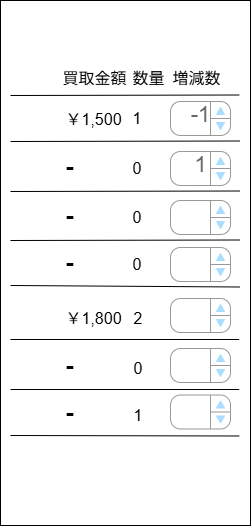

The diagram above was exported from draw.io. Its source (the exported page's mxGraphModel, read from the mxfile embedded in the PNG):
<mxGraphModel dx="1426" dy="743" grid="1" gridSize="10" guides="1" tooltips="1" connect="1" arrows="1" fold="1" page="1" pageScale="1" pageWidth="826" pageHeight="1169" background="none" math="0" shadow="0">
  <root>
    <mxCell id="0" />
    <mxCell id="1" parent="0" />
    <mxCell id="v7X9sGokVuyNhDJSo8_q-201" value="" style="rounded=0;whiteSpace=wrap;html=1;" parent="1" vertex="1">
      <mxGeometry x="550" y="415" width="250" height="525" as="geometry" />
    </mxCell>
    <mxCell id="v7X9sGokVuyNhDJSo8_q-28" value="" style="endArrow=none;html=1;rounded=0;verticalAlign=middle;fontSize=14;" parent="1" edge="1">
      <mxGeometry width="50" height="50" relative="1" as="geometry">
        <mxPoint x="560" y="510" as="sourcePoint" />
        <mxPoint x="788.75" y="509.5" as="targetPoint" />
      </mxGeometry>
    </mxCell>
    <mxCell id="v7X9sGokVuyNhDJSo8_q-30" value="" style="endArrow=none;html=1;rounded=0;" parent="1" edge="1">
      <mxGeometry width="50" height="50" relative="1" as="geometry">
        <mxPoint x="560" y="556" as="sourcePoint" />
        <mxPoint x="789.5" y="555.5" as="targetPoint" />
      </mxGeometry>
    </mxCell>
    <mxCell id="v7X9sGokVuyNhDJSo8_q-35" value="" style="endArrow=none;html=1;rounded=0;" parent="1" edge="1">
      <mxGeometry width="50" height="50" relative="1" as="geometry">
        <mxPoint x="560" y="754" as="sourcePoint" />
        <mxPoint x="788.75" y="754" as="targetPoint" />
      </mxGeometry>
    </mxCell>
    <mxCell id="v7X9sGokVuyNhDJSo8_q-48" value="&lt;span style=&quot;font-size: 16px; font-weight: 400;&quot;&gt;買取金額&lt;/span&gt;" style="text;strokeColor=none;fillColor=none;html=1;fontSize=24;fontStyle=1;verticalAlign=middle;align=left;" parent="1" vertex="1">
      <mxGeometry x="610" y="470" width="40" height="40" as="geometry" />
    </mxCell>
    <mxCell id="v7X9sGokVuyNhDJSo8_q-49" value="&lt;span style=&quot;font-size: 16px; font-weight: 400;&quot;&gt;￥1,500&lt;/span&gt;" style="text;strokeColor=none;fillColor=none;html=1;fontSize=24;fontStyle=1;verticalAlign=middle;align=left;" parent="1" vertex="1">
      <mxGeometry x="612.75" y="511" width="67.25" height="40" as="geometry" />
    </mxCell>
    <mxCell id="v7X9sGokVuyNhDJSo8_q-50" value="&lt;span style=&quot;font-size: 16px; font-weight: 400;&quot;&gt;￥1,800&lt;/span&gt;" style="text;strokeColor=none;fillColor=none;html=1;fontSize=24;fontStyle=1;verticalAlign=middle;align=left;" parent="1" vertex="1">
      <mxGeometry x="612.75" y="710" width="67.25" height="40" as="geometry" />
    </mxCell>
    <mxCell id="v7X9sGokVuyNhDJSo8_q-52" value="&lt;span style=&quot;font-size: 16px; font-weight: 400;&quot;&gt;数量&lt;/span&gt;" style="text;strokeColor=none;fillColor=none;html=1;fontSize=24;fontStyle=1;verticalAlign=middle;align=left;" parent="1" vertex="1">
      <mxGeometry x="680" y="470" width="40" height="40" as="geometry" />
    </mxCell>
    <mxCell id="v7X9sGokVuyNhDJSo8_q-53" value="&lt;span style=&quot;font-size: 16px; font-weight: 400;&quot;&gt;1&lt;/span&gt;" style="text;strokeColor=none;fillColor=none;html=1;fontSize=24;fontStyle=1;verticalAlign=middle;align=left;" parent="1" vertex="1">
      <mxGeometry x="680" y="510" width="37.25" height="40" as="geometry" />
    </mxCell>
    <mxCell id="v7X9sGokVuyNhDJSo8_q-54" value="&lt;span style=&quot;font-size: 16px; font-weight: 400;&quot;&gt;2&lt;/span&gt;" style="text;strokeColor=none;fillColor=none;html=1;fontSize=24;fontStyle=1;verticalAlign=middle;align=left;" parent="1" vertex="1">
      <mxGeometry x="681.38" y="710" width="37.25" height="40" as="geometry" />
    </mxCell>
    <mxCell id="v7X9sGokVuyNhDJSo8_q-60" value="&lt;span style=&quot;font-size: 16px; font-weight: 400;&quot;&gt;増減数&lt;/span&gt;" style="text;strokeColor=none;fillColor=none;html=1;fontSize=24;fontStyle=1;verticalAlign=middle;align=left;" parent="1" vertex="1">
      <mxGeometry x="720" y="470" width="40" height="40" as="geometry" />
    </mxCell>
    <mxCell id="v7X9sGokVuyNhDJSo8_q-61" value="-1" style="strokeWidth=1;shadow=0;dashed=0;align=center;html=1;shape=mxgraph.mockup.forms.spinner;strokeColor=#999999;spinLayout=right;spinStyle=normal;adjStyle=triangle;fillColor=#aaddff;fontSize=22;fontColor=#666666;mainText=;html=1;overflow=fill;verticalAlign=middle;labelPosition=center;verticalLabelPosition=middle;" parent="1" vertex="1">
      <mxGeometry x="720" y="516" width="60" height="34" as="geometry" />
    </mxCell>
    <mxCell id="v7X9sGokVuyNhDJSo8_q-63" value="" style="endArrow=none;html=1;rounded=0;" parent="1" edge="1">
      <mxGeometry width="50" height="50" relative="1" as="geometry">
        <mxPoint x="560" y="606" as="sourcePoint" />
        <mxPoint x="789.5" y="605.5" as="targetPoint" />
      </mxGeometry>
    </mxCell>
    <mxCell id="v7X9sGokVuyNhDJSo8_q-68" value="-" style="text;strokeColor=none;fillColor=none;html=1;fontSize=24;fontStyle=1;verticalAlign=middle;align=left;" parent="1" vertex="1">
      <mxGeometry x="612.75" y="561" width="67.25" height="40" as="geometry" />
    </mxCell>
    <mxCell id="v7X9sGokVuyNhDJSo8_q-69" value="&lt;span style=&quot;font-size: 16px; font-weight: 400;&quot;&gt;0&lt;/span&gt;" style="text;strokeColor=none;fillColor=none;html=1;fontSize=24;fontStyle=1;verticalAlign=middle;align=left;" parent="1" vertex="1">
      <mxGeometry x="680" y="560" width="37.25" height="40" as="geometry" />
    </mxCell>
    <mxCell id="v7X9sGokVuyNhDJSo8_q-71" value="1" style="strokeWidth=1;shadow=0;dashed=0;align=center;html=1;shape=mxgraph.mockup.forms.spinner;strokeColor=#999999;spinLayout=right;spinStyle=normal;adjStyle=triangle;fillColor=#aaddff;fontSize=22;fontColor=#666666;mainText=;html=1;overflow=fill;verticalAlign=middle;labelPosition=center;verticalLabelPosition=middle;" parent="1" vertex="1">
      <mxGeometry x="720" y="566" width="60" height="34" as="geometry" />
    </mxCell>
    <mxCell id="v7X9sGokVuyNhDJSo8_q-90" value="" style="endArrow=none;html=1;rounded=0;" parent="1" edge="1">
      <mxGeometry width="50" height="50" relative="1" as="geometry">
        <mxPoint x="560" y="655" as="sourcePoint" />
        <mxPoint x="789.5" y="654.5" as="targetPoint" />
      </mxGeometry>
    </mxCell>
    <mxCell id="v7X9sGokVuyNhDJSo8_q-95" value="-" style="text;strokeColor=none;fillColor=none;html=1;fontSize=24;fontStyle=1;verticalAlign=middle;align=left;" parent="1" vertex="1">
      <mxGeometry x="612.75" y="610" width="67.25" height="40" as="geometry" />
    </mxCell>
    <mxCell id="v7X9sGokVuyNhDJSo8_q-96" value="&lt;span style=&quot;font-size: 16px; font-weight: 400;&quot;&gt;0&lt;/span&gt;" style="text;strokeColor=none;fillColor=none;html=1;fontSize=24;fontStyle=1;verticalAlign=middle;align=left;" parent="1" vertex="1">
      <mxGeometry x="680" y="609" width="37.25" height="40" as="geometry" />
    </mxCell>
    <mxCell id="v7X9sGokVuyNhDJSo8_q-98" value="" style="strokeWidth=1;shadow=0;dashed=0;align=center;html=1;shape=mxgraph.mockup.forms.spinner;strokeColor=#999999;spinLayout=right;spinStyle=normal;adjStyle=triangle;fillColor=#aaddff;fontSize=22;fontColor=#666666;mainText=;html=1;overflow=fill;verticalAlign=middle;labelPosition=center;verticalLabelPosition=middle;" parent="1" vertex="1">
      <mxGeometry x="720" y="615" width="60" height="34" as="geometry" />
    </mxCell>
    <mxCell id="v7X9sGokVuyNhDJSo8_q-99" value="" style="endArrow=none;html=1;rounded=0;" parent="1" edge="1">
      <mxGeometry width="50" height="50" relative="1" as="geometry">
        <mxPoint x="560" y="700" as="sourcePoint" />
        <mxPoint x="789.5" y="701.5" as="targetPoint" />
      </mxGeometry>
    </mxCell>
    <mxCell id="v7X9sGokVuyNhDJSo8_q-104" value="-" style="text;strokeColor=none;fillColor=none;html=1;fontSize=24;fontStyle=1;verticalAlign=middle;align=left;" parent="1" vertex="1">
      <mxGeometry x="612.75" y="657" width="67.25" height="40" as="geometry" />
    </mxCell>
    <mxCell id="v7X9sGokVuyNhDJSo8_q-105" value="&lt;span style=&quot;font-size: 16px; font-weight: 400;&quot;&gt;0&lt;/span&gt;" style="text;strokeColor=none;fillColor=none;html=1;fontSize=24;fontStyle=1;verticalAlign=middle;align=left;" parent="1" vertex="1">
      <mxGeometry x="680" y="656" width="37.25" height="40" as="geometry" />
    </mxCell>
    <mxCell id="v7X9sGokVuyNhDJSo8_q-107" value="" style="strokeWidth=1;shadow=0;dashed=0;align=center;html=1;shape=mxgraph.mockup.forms.spinner;strokeColor=#999999;spinLayout=right;spinStyle=normal;adjStyle=triangle;fillColor=#aaddff;fontSize=22;fontColor=#666666;mainText=;html=1;overflow=fill;verticalAlign=middle;labelPosition=center;verticalLabelPosition=middle;" parent="1" vertex="1">
      <mxGeometry x="720" y="662" width="60" height="34" as="geometry" />
    </mxCell>
    <mxCell id="v7X9sGokVuyNhDJSo8_q-110" value="" style="strokeWidth=1;shadow=0;dashed=0;align=center;html=1;shape=mxgraph.mockup.forms.spinner;strokeColor=#999999;spinLayout=right;spinStyle=normal;adjStyle=triangle;fillColor=#aaddff;fontSize=22;fontColor=#666666;mainText=;html=1;overflow=fill;verticalAlign=middle;labelPosition=center;verticalLabelPosition=middle;" parent="1" vertex="1">
      <mxGeometry x="720" y="713" width="60" height="34" as="geometry" />
    </mxCell>
    <mxCell id="v7X9sGokVuyNhDJSo8_q-111" value="" style="endArrow=none;html=1;rounded=0;" parent="1" edge="1">
      <mxGeometry width="50" height="50" relative="1" as="geometry">
        <mxPoint x="560" y="804" as="sourcePoint" />
        <mxPoint x="788.75" y="804" as="targetPoint" />
      </mxGeometry>
    </mxCell>
    <mxCell id="v7X9sGokVuyNhDJSo8_q-116" value="-" style="text;strokeColor=none;fillColor=none;html=1;fontSize=24;fontStyle=1;verticalAlign=middle;align=left;" parent="1" vertex="1">
      <mxGeometry x="612.75" y="760" width="67.25" height="40" as="geometry" />
    </mxCell>
    <mxCell id="v7X9sGokVuyNhDJSo8_q-117" value="&lt;span style=&quot;font-size: 16px; font-weight: 400;&quot;&gt;0&lt;/span&gt;" style="text;strokeColor=none;fillColor=none;html=1;fontSize=24;fontStyle=1;verticalAlign=middle;align=left;" parent="1" vertex="1">
      <mxGeometry x="681.38" y="760" width="37.25" height="40" as="geometry" />
    </mxCell>
    <mxCell id="v7X9sGokVuyNhDJSo8_q-119" value="" style="strokeWidth=1;shadow=0;dashed=0;align=center;html=1;shape=mxgraph.mockup.forms.spinner;strokeColor=#999999;spinLayout=right;spinStyle=normal;adjStyle=triangle;fillColor=#aaddff;fontSize=22;fontColor=#666666;mainText=;html=1;overflow=fill;verticalAlign=middle;labelPosition=center;verticalLabelPosition=middle;" parent="1" vertex="1">
      <mxGeometry x="720" y="763" width="60" height="34" as="geometry" />
    </mxCell>
    <mxCell id="v7X9sGokVuyNhDJSo8_q-138" value="" style="endArrow=none;html=1;rounded=0;" parent="1" edge="1">
      <mxGeometry width="50" height="50" relative="1" as="geometry">
        <mxPoint x="560" y="850" as="sourcePoint" />
        <mxPoint x="788.75" y="850.5" as="targetPoint" />
      </mxGeometry>
    </mxCell>
    <mxCell id="v7X9sGokVuyNhDJSo8_q-143" value="-" style="text;strokeColor=none;fillColor=none;html=1;fontSize=24;fontStyle=1;verticalAlign=middle;align=left;" parent="1" vertex="1">
      <mxGeometry x="612.75" y="806.5" width="67.25" height="40" as="geometry" />
    </mxCell>
    <mxCell id="v7X9sGokVuyNhDJSo8_q-144" value="&lt;span style=&quot;font-size: 16px; font-weight: 400;&quot;&gt;1&lt;/span&gt;" style="text;strokeColor=none;fillColor=none;html=1;fontSize=24;fontStyle=1;verticalAlign=middle;align=left;" parent="1" vertex="1">
      <mxGeometry x="681.38" y="806.5" width="37.25" height="40" as="geometry" />
    </mxCell>
    <mxCell id="v7X9sGokVuyNhDJSo8_q-146" value="" style="strokeWidth=1;shadow=0;dashed=0;align=center;html=1;shape=mxgraph.mockup.forms.spinner;strokeColor=#999999;spinLayout=right;spinStyle=normal;adjStyle=triangle;fillColor=#aaddff;fontSize=22;fontColor=#666666;mainText=;html=1;overflow=fill;verticalAlign=middle;labelPosition=center;verticalLabelPosition=middle;" parent="1" vertex="1">
      <mxGeometry x="720" y="809.5" width="60" height="34" as="geometry" />
    </mxCell>
  </root>
</mxGraphModel>